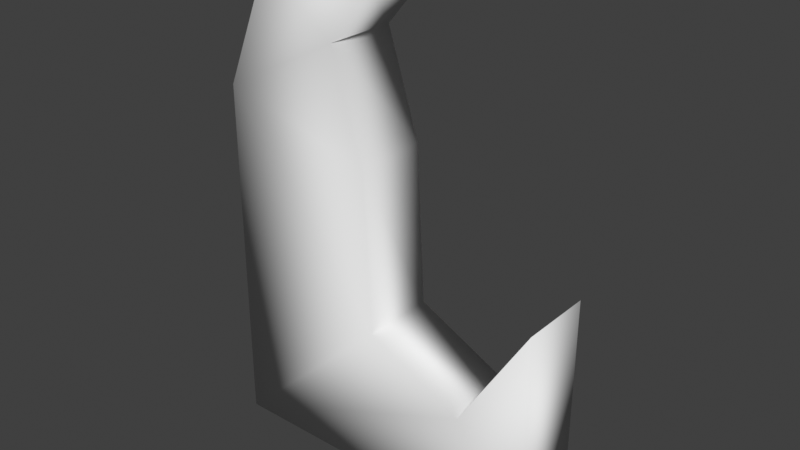 # Source: gravestone2.blend  (saved by Blender 4.5.91; exported with 4.5.12 LTS)
import bpy
from mathutils import Matrix  # noqa: F401  (used for matrix-valued properties, if any)

bpy.ops.wm.read_factory_settings(use_empty=True)
scene = bpy.context.scene
scene.name = 'Scene'

# ---- world
world_world = bpy.data.worlds.new('World'); scene.world = world_world
world_world.use_nodes = True; world_world.node_tree.nodes.clear()
_N = world_world.node_tree.nodes; _L = world_world.node_tree.links
n0 = _N.new('ShaderNodeOutputWorld'); n0.name = 'World Output'; n0.location = (300, 300)
n1 = _N.new('ShaderNodeBackground'); n1.name = 'Background'; n1.location = (10, 300)
n1.inputs[0].default_value = (0.05088, 0.05088, 0.05088, 1.0)
_L.new(n1.outputs[0], n0.inputs[0])
n0.is_active_output = True
world_world.color = (0.05088, 0.05088, 0.05088)
world_world.use_sun_shadow = False
world_world.sun_shadow_jitter_overblur = 0.0

# ---- meshes
me_gravestone2_mesh = bpy.data.meshes.new('gravestone2 mesh')
me_gravestone2_mesh.from_pydata([(-0.9749, -0.2172, 1.985), (0.9749, -0.2172, -0.1003), (-0.9749, -0.2172, -0.1003), (-0.2611, -0.2172, 2.851), (-0.689, -0.2172, 2.674), (0.5589, -0.2172, 0.5233), (-0.009218, -0.2172, 0.8054), (0.9749, -0.2172, 1.194), (0.01156, -0.2172, 2.674), (-0.9749, 0.2172, 1.985), (-0.2549, -0.2172, 2.357), (-0.06016, -0.2172, 1.75), (0.9749, 0.2172, -0.1003), (-0.9749, 0.2172, -0.1003), (-0.2611, 0.2172, 2.851), (-0.689, 0.2172, 2.674), (0.5589, 0.2172, 0.5233), (-0.009218, 0.2172, 0.8054), (0.9749, 0.2172, 1.194), (0.01156, 0.2172, 2.674), (-0.2549, 0.2172, 2.357), (-0.06016, 0.2172, 1.75)], [], [(4, 10, 8), (7, 5, 1), (2, 1, 5), (0, 2, 6), (11, 0, 6), (5, 6, 2), (0, 4, 15, 9), (4, 8, 3), (0, 10, 4), (0, 11, 10), (7, 1, 12, 18), (5, 7, 18, 16), (3, 14, 15, 4), (10, 11, 21, 20), (2, 0, 9, 13), (11, 6, 17, 21), (8, 10, 20, 19), (6, 5, 16, 17), (1, 2, 13, 12), (8, 19, 14, 3), (15, 19, 20), (18, 12, 16), (13, 16, 12), (9, 17, 13), (21, 17, 9), (16, 13, 17), (15, 14, 19), (9, 15, 20), (9, 20, 21)])
me_gravestone2_mesh.polygons.foreach_set('use_smooth', [True] * 29)
_uv = me_gravestone2_mesh.uv_layers.new(name='UVMap')
_uv.uv.foreach_set('vector', [0.09243, 0.6714, 0.1959, 0.5959, 0.2594, 0.6714, 0.4889, 0.3188, 0.3898, 0.159, 0.4889, 0.01043, 0.02431, 0.01043, 0.4889, 0.01043, 0.3898, 0.159, 0.02431, 0.5072, 0.02431, 0.01043, 0.2544, 0.2262, 0.2423, 0.4513, 0.02431, 0.5072, 0.2544, 0.2262, 0.3898, 0.159, 0.2544, 0.2262, 0.02431, 0.01043, 0.4018, 0.9188, 0.5338, 0.9188, 0.5338, 0.9957, 0.4018, 0.9957, 0.09243, 0.6714, 0.2594, 0.6714, 0.1944, 0.7137, 0.02431, 0.5072, 0.1959, 0.5959, 0.09243, 0.6714, 0.02431, 0.5072, 0.2423, 0.4513, 0.1959, 0.5959, 0.6068, 0.8102, 0.3779, 0.8102, 0.3779, 0.7333, 0.6068, 0.7333, 0.1725, 0.9029, 0.03287, 0.9029, 0.03287, 0.8261, 0.1725, 0.8261, 0.6157, 0.9188, 0.6157, 0.9957, 0.5338, 0.9957, 0.5338, 0.9188, 0.5648, 0.9029, 0.4521, 0.9029, 0.4521, 0.8261, 0.5648, 0.8261, 0.03287, 0.9188, 0.4018, 0.9188, 0.4018, 0.9957, 0.03287, 0.9957, 0.4521, 0.9029, 0.2847, 0.9029, 0.2847, 0.8261, 0.4521, 0.8261, 0.6381, 0.9029, 0.5648, 0.9029, 0.5648, 0.8261, 0.6381, 0.8261, 0.2847, 0.9029, 0.1725, 0.9029, 0.1725, 0.8261, 0.2847, 0.8261, 0.3779, 0.8102, 0.03287, 0.8102, 0.03287, 0.7333, 0.3779, 0.7333, 0.6732, 0.9188, 0.6732, 0.9957, 0.6157, 0.9957, 0.6157, 0.9188, 0.9068, 0.6714, 0.7399, 0.6714, 0.8034, 0.5959, 0.5103, 0.3188, 0.5103, 0.01043, 0.6094, 0.159, 0.9749, 0.01043, 0.6094, 0.159, 0.5103, 0.01043, 0.9749, 0.5072, 0.7448, 0.2262, 0.9749, 0.01043, 0.7569, 0.4513, 0.7448, 0.2262, 0.9749, 0.5072, 0.6094, 0.159, 0.9749, 0.01043, 0.7448, 0.2262, 0.9068, 0.6714, 0.8048, 0.7137, 0.7399, 0.6714, 0.9749, 0.5072, 0.9068, 0.6714, 0.8034, 0.5959, 0.9749, 0.5072, 0.8034, 0.5959, 0.7569, 0.4513])
me_gravestone2_mesh.update()

# ---- objects
ob_gravestone2 = bpy.data.objects.new('gravestone2', me_gravestone2_mesh)

# ---- transforms, parenting, visibility, modifiers, constraints
ob_gravestone2.location = (0.0, 0.0, 0.0)

# ---- collection membership
scene.collection.objects.link(ob_gravestone2)

# ---- scene / render settings (as saved in the file)
scene.frame_start = 1; scene.frame_end = 250; scene.frame_set(1)
scene.render.engine = 'BLENDER_EEVEE_NEXT'
scene.eevee.ray_tracing_options.trace_max_roughness = 0.0
scene.view_settings.view_transform = 'Standard'
bpy.context.view_layer.update()

# ---- added for rendering (the .blend has no active camera and no usable light): camera, sun
cam_auto = bpy.data.cameras.new('AutoCamera')
cam_auto.lens = 50.0
cam_auto.sensor_width = 36.0
cam_auto.clip_end = 1000.0
ob_auto_camera = bpy.data.objects.new('AutoCamera', cam_auto)
scene.collection.objects.link(ob_auto_camera)
ob_auto_camera.location = (3.29735, -3.95682, 4.01329)
ob_auto_camera.rotation_euler = (1.09748, -7.21219e-08, 0.694738)
scene.camera = ob_auto_camera
light_auto_sun = bpy.data.lights.new('AutoSun', 'SUN')
light_auto_sun.energy = 3.0
light_auto_sun.angle = 0.0523599
ob_auto_sun = bpy.data.objects.new('AutoSun', light_auto_sun)
scene.collection.objects.link(ob_auto_sun)
ob_auto_sun.rotation_euler = (0.872665, 0.174533, 0.523599)
bpy.context.view_layer.update()
